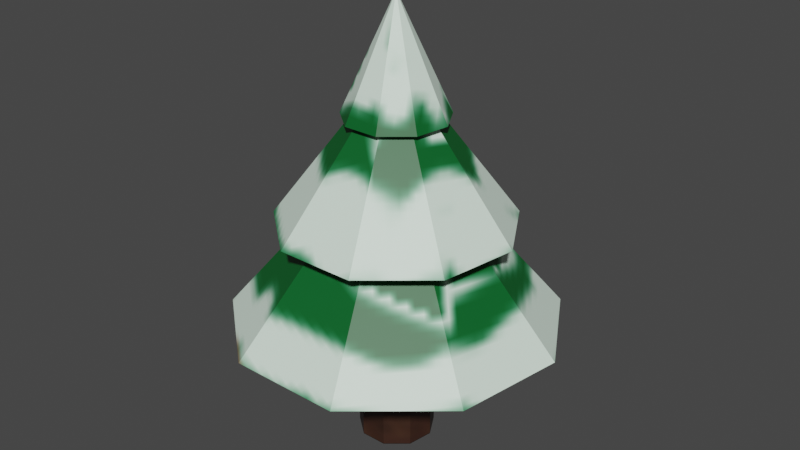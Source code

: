 # Source: ps1_drvo.blend  (saved by Blender 3.6.11; exported with 4.5.12 LTS)
import bpy
from mathutils import Matrix  # noqa: F401  (used for matrix-valued properties, if any)

bpy.ops.wm.read_factory_settings(use_empty=True)
scene = bpy.context.scene
scene.name = 'Scene'

# ---- collections
col_collection = bpy.data.collections.new('Collection'); scene.collection.children.link(col_collection)

# ---- images (referenced by path relative to the original .blend; pixels are not part of the script)
import os
ASSET_DIR = os.environ.get("B2B_ASSET_DIR", "")  # directory of the original .blend (textures are referenced by path, not embedded)
HERE = os.path.dirname(os.path.abspath(__file__))  # packed textures are extracted next to this script under _unpacked/

def load_image(name, relpath, width, height, colorspace="sRGB"):
    """Load a texture the original file referenced (path relative to the .blend, or extracted next to this script)."""
    p = next((c for c in (os.path.join(HERE, relpath), os.path.join(ASSET_DIR, relpath)) if relpath and os.path.exists(c)), "")
    if p:
        img = bpy.data.images.load(p, check_existing=True)
        img.name = name
    else:  # same state as the original file: an image datablock whose file is absent (Cycles renders it pink)
        img = bpy.data.images.new(name, width, height)
        img.source = "FILE"
        img.filepath = "//" + (relpath or name)
    img.colorspace_settings.name = colorspace
    return img
img_untitled = load_image('Untitled', '_unpacked/Untitled.e3b70a82.png', 100, 100, 'sRGB')
img_untitled_001 = load_image('Untitled.001', '_unpacked/Untitled.aca143cf.png', 100, 100, 'sRGB')

# ---- materials (node trees are filled in below, after node groups)
mat_material_001 = bpy.data.materials.new('Material.001')
mat_material_001.use_transparent_shadow = False
mat_material_002 = bpy.data.materials.new('Material.002')
mat_material_002.use_transparent_shadow = False

# ---- material node trees
mat_material_001.use_nodes = True; mat_material_001.node_tree.nodes.clear()
_N = mat_material_001.node_tree.nodes; _L = mat_material_001.node_tree.links
n0 = _N.new('ShaderNodeBsdfPrincipled'); n0.name = 'Principled BSDF'; n0.location = (10, 300)
n0.distribution = 'GGX'
n0.subsurface_method = 'RANDOM_WALK_SKIN'
n0.inputs[3].default_value = 1.45
n0.inputs[27].default_value = (0.0, 0.0, 0.0, 1.0)
n0.inputs[28].default_value = 1.0
n1 = _N.new('ShaderNodeOutputMaterial'); n1.name = 'Material Output'; n1.location = (300, 300)
n2 = _N.new('ShaderNodeTexImage'); n2.name = 'Image Texture'; n2.location = (-428, 229)
n2.image = img_untitled
_L.new(n0.outputs[0], n1.inputs[0])
_L.new(n2.outputs[0], n0.inputs[0])
n1.is_active_output = True
mat_material_002.use_nodes = True; mat_material_002.node_tree.nodes.clear()
_N = mat_material_002.node_tree.nodes; _L = mat_material_002.node_tree.links
n0 = _N.new('ShaderNodeBsdfPrincipled'); n0.name = 'Principled BSDF'; n0.location = (10, 300)
n0.distribution = 'GGX'
n0.subsurface_method = 'RANDOM_WALK_SKIN'
n0.inputs[3].default_value = 1.45
n0.inputs[27].default_value = (0.0, 0.0, 0.0, 1.0)
n0.inputs[28].default_value = 1.0
n1 = _N.new('ShaderNodeOutputMaterial'); n1.name = 'Material Output'; n1.location = (300, 300)
n2 = _N.new('ShaderNodeTexImage'); n2.name = 'Image Texture'; n2.location = (-311, 251)
n2.image = img_untitled_001
_L.new(n0.outputs[0], n1.inputs[0])
_L.new(n2.outputs[0], n0.inputs[0])
n1.is_active_output = True

# ---- world
world_world = bpy.data.worlds.new('World'); scene.world = world_world
world_world.use_nodes = True; world_world.node_tree.nodes.clear()
_N = world_world.node_tree.nodes; _L = world_world.node_tree.links
n0 = _N.new('ShaderNodeOutputWorld'); n0.name = 'World Output'; n0.location = (300, 300)
n1 = _N.new('ShaderNodeBackground'); n1.name = 'Background'; n1.location = (10, 300)
n1.inputs[0].default_value = (0.05088, 0.05088, 0.05088, 1.0)
_L.new(n1.outputs[0], n0.inputs[0])
n0.is_active_output = True
world_world.color = (0.05088, 0.05088, 0.05088)
world_world.use_sun_shadow = False
world_world.sun_shadow_jitter_overblur = 0.0

# ---- meshes
me_cylinder = bpy.data.meshes.new('Cylinder')
me_cylinder.from_pydata([(0.0, 0.6, 1.0), (0.3857, 0.4596, 1.0), (0.5909, 0.1042, 1.0), (0.5196, -0.3, 1.0), (0.2052, -0.5638, 1.0), (-0.2052, -0.5638, 1.0), (-0.5196, -0.3, 1.0), (-0.5909, 0.1042, 1.0), (-0.3857, 0.4596, 1.0), (1.657, 1.974, 1.0), (7.638e-08, 2.577, 1.0), (2.538, 0.4475, 1.0), (2.232, -1.289, 1.0), (0.8814, -2.422, 1.0), (-0.8814, -2.422, 1.0), (-2.232, -1.289, 1.0), (-2.538, 0.4475, 1.0), (-1.657, 1.974, 1.0), (0.7999, 0.9533, 2.591), (3.615e-08, 1.244, 2.591), (1.226, 0.2161, 2.591), (1.078, -0.6222, 2.591), (0.4256, -1.169, 2.591), (-0.4256, -1.169, 2.591), (-1.078, -0.6222, 2.591), (-1.226, 0.2161, 2.591), (-0.7999, 0.9533, 2.591), (1.183, 1.41, 2.591), (3.761e-08, 1.841, 2.591), (1.813, 0.3197, 2.591), (1.595, -0.9206, 2.591), (0.6297, -1.73, 2.591), (-0.6297, -1.73, 2.591), (-1.595, -0.9206, 2.591), (-1.813, 0.3197, 2.591), (-1.183, 1.41, 2.591), (0.4018, 0.4789, 4.22), (-3.567e-08, 0.6252, 4.22), (0.6157, 0.1086, 4.22), (0.5414, -0.3126, 4.22), (0.2138, -0.5875, 4.22), (-0.2138, -0.5875, 4.22), (-0.5414, -0.3126, 4.22), (-0.6157, 0.1086, 4.22), (-0.4018, 0.4789, 4.22), (0.517, 0.6161, 4.22), (-2.312e-08, 0.8042, 4.22), (0.792, 0.1397, 4.22), (0.6965, -0.4021, 4.22), (0.2751, -0.7557, 4.22), (-0.2751, -0.7557, 4.22), (-0.6965, -0.4021, 4.22), (-0.792, 0.1397, 4.22), (-0.517, 0.6161, 4.22), (-2.053e-07, 4.636e-08, 5.986)], [], [(7, 6, 15, 16), (13, 12, 21, 22), (6, 5, 14, 15), (5, 4, 13, 14), (4, 3, 12, 13), (1, 0, 10, 9), (3, 2, 11, 12), (2, 1, 9, 11), (0, 8, 17, 10), (8, 7, 16, 17), (21, 20, 29, 30), (9, 10, 19, 18), (17, 16, 25, 26), (14, 13, 22, 23), (11, 9, 18, 20), (10, 17, 26, 19), (15, 14, 23, 24), (12, 11, 20, 21), (16, 15, 24, 25), (29, 27, 36, 38), (25, 24, 33, 34), (22, 21, 30, 31), (18, 19, 28, 27), (26, 25, 34, 35), (23, 22, 31, 32), (20, 18, 27, 29), (19, 26, 35, 28), (24, 23, 32, 33), (36, 37, 46, 45), (28, 35, 44, 37), (33, 32, 41, 42), (30, 29, 38, 39), (34, 33, 42, 43), (31, 30, 39, 40), (27, 28, 37, 36), (35, 34, 43, 44), (32, 31, 40, 41), (52, 51, 54), (44, 43, 52, 53), (41, 40, 49, 50), (38, 36, 45, 47), (37, 44, 53, 46), (42, 41, 50, 51), (39, 38, 47, 48), (43, 42, 51, 52), (40, 39, 48, 49), (49, 48, 54), (45, 46, 54), (53, 52, 54), (50, 49, 54), (47, 45, 54), (46, 53, 54), (51, 50, 54), (48, 47, 54)])
_uv = me_cylinder.uv_layers.new(name='UVMap')
_uv.uv.foreach_set('vector', [0.2813, 0.2457, 0.2813, 0.2089, 0.4477, 0.1483, 0.4477, 0.3062, 0.671, 0.8838, 0.6595, 0.7264, 0.8241, 0.7553, 0.8297, 0.8313, 0.2813, 0.2089, 0.2577, 0.1807, 0.3462, 0.02741, 0.4477, 0.1483, 0.2577, 0.1807, 0.2215, 0.1744, 0.1907, 0.0, 0.3462, 0.02741, 0.2215, 0.1744, 0.1896, 0.1927, 0.05399, 0.07893, 0.1907, 0.0, 0.1896, 0.2618, 0.2215, 0.2802, 0.1907, 0.4546, 0.05399, 0.3756, 0.1896, 0.1927, 0.1771, 0.2273, 0.0, 0.2273, 0.05399, 0.07893, 0.1771, 0.2273, 0.1896, 0.2618, 0.05399, 0.3756, 0.0, 0.2273, 0.2215, 0.2802, 0.2577, 0.2738, 0.3462, 0.4271, 0.1907, 0.4546, 0.2577, 0.2738, 0.2813, 0.2457, 0.4477, 0.3062, 0.3462, 0.4271, 0.6683, 0.06586, 0.5932, 0.05262, 0.5839, 0.0, 0.695, 0.01959, 0.2276, 0.5767, 0.2391, 0.4546, 0.3978, 0.5466, 0.3922, 0.6056, 0.6595, 0.4822, 0.671, 0.3248, 0.8297, 0.3773, 0.8241, 0.4533, 0.4477, 0.4457, 0.5109, 0.3248, 0.6595, 0.4281, 0.6289, 0.4865, 0.2391, 0.7341, 0.2276, 0.5767, 0.3922, 0.6056, 0.3978, 0.6816, 0.671, 0.6043, 0.6595, 0.4822, 0.8241, 0.4533, 0.8297, 0.5123, 0.4477, 0.6036, 0.4477, 0.4457, 0.6289, 0.4865, 0.6289, 0.5627, 0.6595, 0.7264, 0.671, 0.6043, 0.8297, 0.6963, 0.8241, 0.7553, 0.5109, 0.7245, 0.4477, 0.6036, 0.6289, 0.5627, 0.6595, 0.6211, 0.396, 0.7341, 0.396, 0.8469, 0.2326, 0.8096, 0.2326, 0.7714, 0.5932, 0.2721, 0.6683, 0.2589, 0.695, 0.3052, 0.5839, 0.3248, 0.7173, 0.1243, 0.6683, 0.06586, 0.695, 0.01959, 0.7675, 0.106, 0.5272, 0.09074, 0.5011, 0.1624, 0.4477, 0.1624, 0.4862, 0.05639, 0.5272, 0.234, 0.5932, 0.2721, 0.5839, 0.3248, 0.4862, 0.2684, 0.7173, 0.2005, 0.7173, 0.1243, 0.7675, 0.106, 0.7675, 0.2188, 0.5932, 0.05262, 0.5272, 0.09074, 0.4862, 0.05639, 0.5839, 0.0, 0.5011, 0.1624, 0.5272, 0.234, 0.4862, 0.2684, 0.4477, 0.1624, 0.6683, 0.2589, 0.7173, 0.2005, 0.7675, 0.2188, 0.695, 0.3052, 0.7966, 0.03494, 0.7835, 0.07093, 0.7675, 0.07093, 0.7843, 0.02463, 0.6015, 0.7245, 0.6161, 0.8109, 0.4526, 0.8481, 0.4477, 0.8188, 0.008312, 0.5983, 0.06892, 0.5031, 0.1989, 0.6301, 0.1783, 0.6624, 0.1684, 0.8082, 0.1538, 0.8946, 0.0, 0.8003, 0.004943, 0.771, 0.0, 0.6954, 0.008312, 0.5983, 0.1783, 0.6624, 0.1755, 0.6954, 0.1684, 0.6954, 0.1684, 0.8082, 0.004943, 0.771, 0.004943, 0.7327, 0.396, 0.8469, 0.3815, 0.9333, 0.2276, 0.839, 0.2326, 0.8096, 0.6161, 0.8109, 0.6161, 0.9237, 0.4526, 0.8864, 0.4526, 0.8481, 0.06892, 0.5031, 0.1535, 0.4546, 0.2276, 0.6136, 0.1989, 0.6301, 0.7675, 0.1942, 0.7944, 0.1612, 0.8822, 0.3041, 0.7966, 0.1069, 0.8298, 0.1261, 0.827, 0.1419, 0.7843, 0.1172, 0.8921, 0.09008, 0.8921, 0.05178, 0.9072, 0.0463, 0.9072, 0.09556, 0.8298, 0.01579, 0.7966, 0.03494, 0.7843, 0.02463, 0.827, 0.0, 0.7835, 0.07093, 0.7966, 0.1069, 0.7843, 0.1172, 0.7675, 0.07093, 0.8675, 0.1194, 0.8921, 0.09008, 0.9072, 0.09556, 0.8755, 0.1333, 0.8675, 0.02244, 0.8298, 0.01579, 0.827, 0.0, 0.8755, 0.008555, 0.8298, 0.1261, 0.8675, 0.1194, 0.8755, 0.1333, 0.827, 0.1419, 0.8921, 0.05178, 0.8675, 0.02244, 0.8755, 0.008555, 0.9072, 0.0463, 0.9148, 0.8555, 0.8661, 0.8483, 0.9148, 0.6852, 0.9282, 0.1495, 0.9657, 0.1419, 0.9657, 0.3156, 0.9513, 0.6923, 1.0, 0.6852, 1.0, 0.8555, 0.8397, 0.1419, 0.8822, 0.1452, 0.8822, 0.3041, 0.8822, 0.1672, 0.9282, 0.1495, 0.9657, 0.3156, 0.9148, 0.704, 0.9513, 0.6923, 1.0, 0.8555, 0.7944, 0.1612, 0.8397, 0.1419, 0.8822, 0.3041, 0.8661, 0.8483, 0.8297, 0.8366, 0.9148, 0.6852])
me_cylinder.materials.append(mat_material_001)
me_cylinder.update()
me_cylinder_001 = bpy.data.meshes.new('Cylinder.001')
me_cylinder_001.from_pydata([], [], [])
_uv = me_cylinder_001.uv_layers.new(name='UVMap')
_uv.uv.foreach_set('vector', [])
me_cylinder_001.materials.append(mat_material_001)
me_cylinder_001.update()
me_cylinder_002 = bpy.data.meshes.new('Cylinder.002')
me_cylinder_002.from_pydata([(0.0, 0.6, -1.0), (0.3857, 0.4596, -1.0), (0.5909, 0.1042, -1.0), (0.5196, -0.3, -1.0), (0.2052, -0.5638, -1.0), (-0.2052, -0.5638, -1.0), (-0.5196, -0.3, -1.0), (-0.5909, 0.1042, -1.0), (-0.3857, 0.4596, -1.0)], [], [(0, 1, 2, 3, 4, 5, 6, 7, 8)])
_uv = me_cylinder_002.uv_layers.new(name='UVMap')
_uv.uv.foreach_set('vector', [0.9339, 0.9268, 0.9103, 0.9549, 0.8741, 0.9613, 0.8422, 0.9429, 0.8297, 0.9084, 0.8422, 0.8739, 0.8741, 0.8555, 0.9103, 0.8619, 0.9339, 0.89])
me_cylinder_002.materials.append(mat_material_001)
me_cylinder_002.update()
me_cylinder_003 = bpy.data.meshes.new('Cylinder.003')
me_cylinder_003.from_pydata([(0.0, 0.6, -1.0), (0.0, 0.6, 1.0), (0.3857, 0.4596, -1.0), (0.3857, 0.4596, 1.0), (0.5909, 0.1042, -1.0), (0.5909, 0.1042, 1.0), (0.5196, -0.3, -1.0), (0.5196, -0.3, 1.0), (0.2052, -0.5638, -1.0), (0.2052, -0.5638, 1.0), (-0.2052, -0.5638, -1.0), (-0.2052, -0.5638, 1.0), (-0.5196, -0.3, -1.0), (-0.5196, -0.3, 1.0), (-0.5909, 0.1042, -1.0), (-0.5909, 0.1042, 1.0), (-0.3857, 0.4596, -1.0), (-0.3857, 0.4596, 1.0)], [], [(0, 1, 3, 2), (2, 3, 5, 4), (4, 5, 7, 6), (6, 7, 9, 8), (8, 9, 11, 10), (10, 11, 13, 12), (12, 13, 15, 14), (14, 15, 17, 16), (16, 17, 1, 0)])
_uv = me_cylinder_003.uv_layers.new(name='UVMap')
_uv.uv.foreach_set('vector', [1.0, 0.0, 1.0, 0.6223, 0.9022, 0.6223, 0.9022, 0.0, 0.9022, 0.0, 0.9022, 0.6223, 0.7745, 0.6223, 0.7745, 0.0, 0.3234, 0.0, 0.3234, 0.6223, 0.2255, 0.6223, 0.2255, 0.0, 0.2255, 0.0, 0.2255, 0.6223, 0.09783, 0.6223, 0.09783, 0.0, 0.09783, 0.0, 0.09783, 0.6223, 0.0, 0.6223, 5.96e-08, 0.0, 0.5489, 0.0, 0.5489, 0.6223, 0.4212, 0.6223, 0.4212, 0.0, 0.4212, 0.0, 0.4212, 0.6223, 0.3234, 0.6223, 0.3234, 0.0, 0.7745, 0.0, 0.7745, 0.6223, 0.6766, 0.6223, 0.6766, 0.0, 0.6766, 0.0, 0.6766, 0.6223, 0.5489, 0.6223, 0.5489, 0.0])
me_cylinder_003.materials.append(mat_material_002)
me_cylinder_003.update()

# ---- objects
ob_cylinder = bpy.data.objects.new('Cylinder', me_cylinder)
ob_cylinder_001 = bpy.data.objects.new('Cylinder.001', me_cylinder_001)
ob_cylinder_002 = bpy.data.objects.new('Cylinder.002', me_cylinder_002)
ob_cylinder_003 = bpy.data.objects.new('Cylinder.003', me_cylinder_003)

# ---- transforms, parenting, visibility, modifiers, constraints
ob_cylinder.location = (0.0, 0.0, 0.0)
ob_cylinder_001.location = (0.0, 0.0, 0.0)
ob_cylinder_002.location = (0.0, 0.0, 0.0)
ob_cylinder_003.location = (0.0, 0.0, 0.0)

# ---- collection membership
col_collection.objects.link(ob_cylinder)
col_collection.objects.link(ob_cylinder_001)
col_collection.objects.link(ob_cylinder_002)
col_collection.objects.link(ob_cylinder_003)

# ---- scene / render settings (as saved in the file)
scene.frame_start = 1; scene.frame_end = 250; scene.frame_set(1)
scene.render.engine = 'BLENDER_EEVEE_NEXT'
scene.cycles.sampling_pattern = 'TABULATED_SOBOL'
scene.cycles.use_light_tree = False
scene.view_settings.view_transform = 'Filmic'
bpy.context.view_layer.update()

# ---- added for rendering (the .blend has no active camera and no usable light): camera, sun
cam_auto = bpy.data.cameras.new('AutoCamera')
cam_auto.lens = 50.0
cam_auto.sensor_width = 36.0
cam_auto.clip_end = 1000.0
ob_auto_camera = bpy.data.objects.new('AutoCamera', cam_auto)
scene.collection.objects.link(ob_auto_camera)
ob_auto_camera.location = (9.23152, -11.0001, 9.87807)
ob_auto_camera.rotation_euler = (1.09748, -7.21219e-08, 0.694738)
scene.camera = ob_auto_camera
light_auto_sun = bpy.data.lights.new('AutoSun', 'SUN')
light_auto_sun.energy = 3.0
light_auto_sun.angle = 0.0523599
ob_auto_sun = bpy.data.objects.new('AutoSun', light_auto_sun)
scene.collection.objects.link(ob_auto_sun)
ob_auto_sun.rotation_euler = (0.872665, 0.174533, 0.523599)
bpy.context.view_layer.update()
